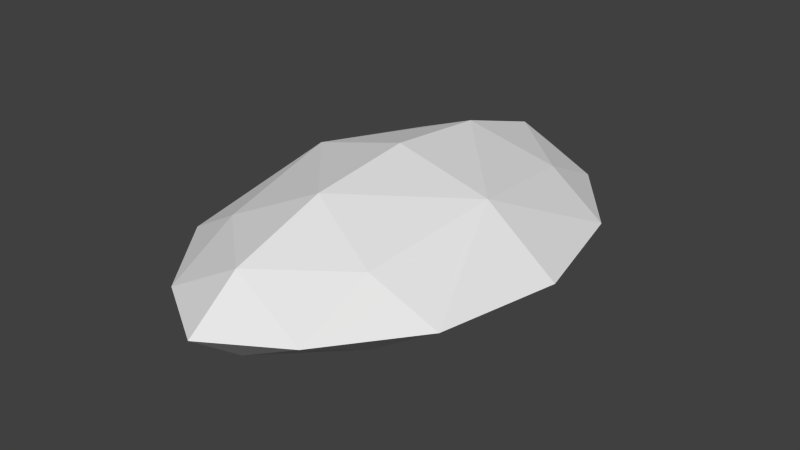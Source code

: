 # Source: crystal0.blend  (saved by Blender 2.69.0; exported with 4.5.12 LTS)
import bpy
from mathutils import Matrix  # noqa: F401  (used for matrix-valued properties, if any)

bpy.ops.wm.read_factory_settings(use_empty=True)
scene = bpy.context.scene
scene.name = 'Scene'

# ---- collections
col_collection_1 = bpy.data.collections.new('Collection 1'); scene.collection.children.link(col_collection_1)

# ---- world
world_world = bpy.data.worlds.new('World'); scene.world = world_world
world_world.color = (0.05088, 0.05088, 0.05088)
world_world.use_sun_shadow = False
world_world.sun_shadow_jitter_overblur = 0.0
world_world.cycles.sampling_method = 'MANUAL'
world_world.cycles.sample_map_resolution = 256

# ---- meshes
me_cube_001 = bpy.data.meshes.new('Cube.001')
me_cube_001.from_pydata([(0.0, -1.458, 0.9829), (0.0, 0.0, 1.132), (1.34, 0.0, 0.7796), (1.08, -1.832, 0.5), (0.0, -3.501, 0.0), (1.024, -2.872, 0.0), (0.0, -2.768, 0.5611), (1.946, -1.68, 0.0), (2.326, 0.0, 0.0)], [], [(2, 7, 8), (1, 0, 2), (0, 3, 2), (3, 7, 2), (3, 5, 7), (0, 6, 3), (6, 5, 3), (6, 4, 5)])
_uv = me_cube_001.uv_layers.new(name='UV coord')
_uv.uv.foreach_set('vector', [0.6821, 1.0, 0.8365, 0.5203, 1.0, 1.0, 0.0, 1.0, 0.0, 0.4821, 0.6821, 1.0, 0.0, 0.4821, 0.5154, 0.4188, 0.6821, 1.0, 0.5154, 0.4188, 0.8365, 0.5203, 0.6821, 1.0, 0.5154, 0.4188, 0.4403, 0.1798, 0.8365, 0.5203, 0.0, 0.4821, 0.0, 0.1098, 0.5154, 0.4188, 0.0, 0.1098, 0.4403, 0.1798, 0.5154, 0.4188, 0.0, 0.1098, 0.0, 0.0, 0.4403, 0.1798])
me_cube_001.use_remesh_preserve_volume = False
me_cube_001.use_remesh_preserve_attributes = False
me_cube_001.use_mirror_vertex_groups = False
me_cube_001.update()

# ---- objects
ob_cube = bpy.data.objects.new('Cube', me_cube_001)

# ---- transforms, parenting, visibility, modifiers, constraints
ob_cube.location = (0.0, 0.0, 0.0)
ob_cube.lineart.crease_threshold = 0.0
_m = ob_cube.modifiers.new('Mirror', 'MIRROR')
_m.use_axis = (True, True, True)

# ---- collection membership
col_collection_1.objects.link(ob_cube)

# ---- scene / render settings (as saved in the file)
scene.frame_start = 1; scene.frame_end = 250; scene.frame_set(1)
scene.render.engine = 'BLENDER_EEVEE_NEXT'
scene.render.image_settings.compression = 90
scene.render.resolution_percentage = 50
scene.render.dither_intensity = 0.0
scene.cycles.use_denoising = False
scene.cycles.samples = 10
scene.cycles.sampling_pattern = 'TABULATED_SOBOL'
scene.cycles.light_sampling_threshold = 0.0
scene.cycles.use_adaptive_sampling = False
scene.cycles.use_light_tree = False
scene.cycles.blur_glossy = 0.0
scene.cycles.volume_bounces = 1
scene.cycles.pixel_filter_type = 'GAUSSIAN'
scene.cycles.sample_clamp_indirect = 0.0
scene.view_settings.view_transform = 'Standard'
bpy.context.view_layer.update()

# ---- added for rendering (the .blend has no active camera and no usable light): camera, sun
cam_auto = bpy.data.cameras.new('AutoCamera')
cam_auto.lens = 50.0
cam_auto.sensor_width = 36.0
cam_auto.clip_end = 1000.0
ob_auto_camera = bpy.data.objects.new('AutoCamera', cam_auto)
scene.collection.objects.link(ob_auto_camera)
ob_auto_camera.location = (8.05594, -9.66713, 6.44475)
ob_auto_camera.rotation_euler = (1.09748, -7.21219e-08, 0.694738)
scene.camera = ob_auto_camera
light_auto_sun = bpy.data.lights.new('AutoSun', 'SUN')
light_auto_sun.energy = 3.0
light_auto_sun.angle = 0.0523599
ob_auto_sun = bpy.data.objects.new('AutoSun', light_auto_sun)
scene.collection.objects.link(ob_auto_sun)
ob_auto_sun.rotation_euler = (0.872665, 0.174533, 0.523599)
bpy.context.view_layer.update()
